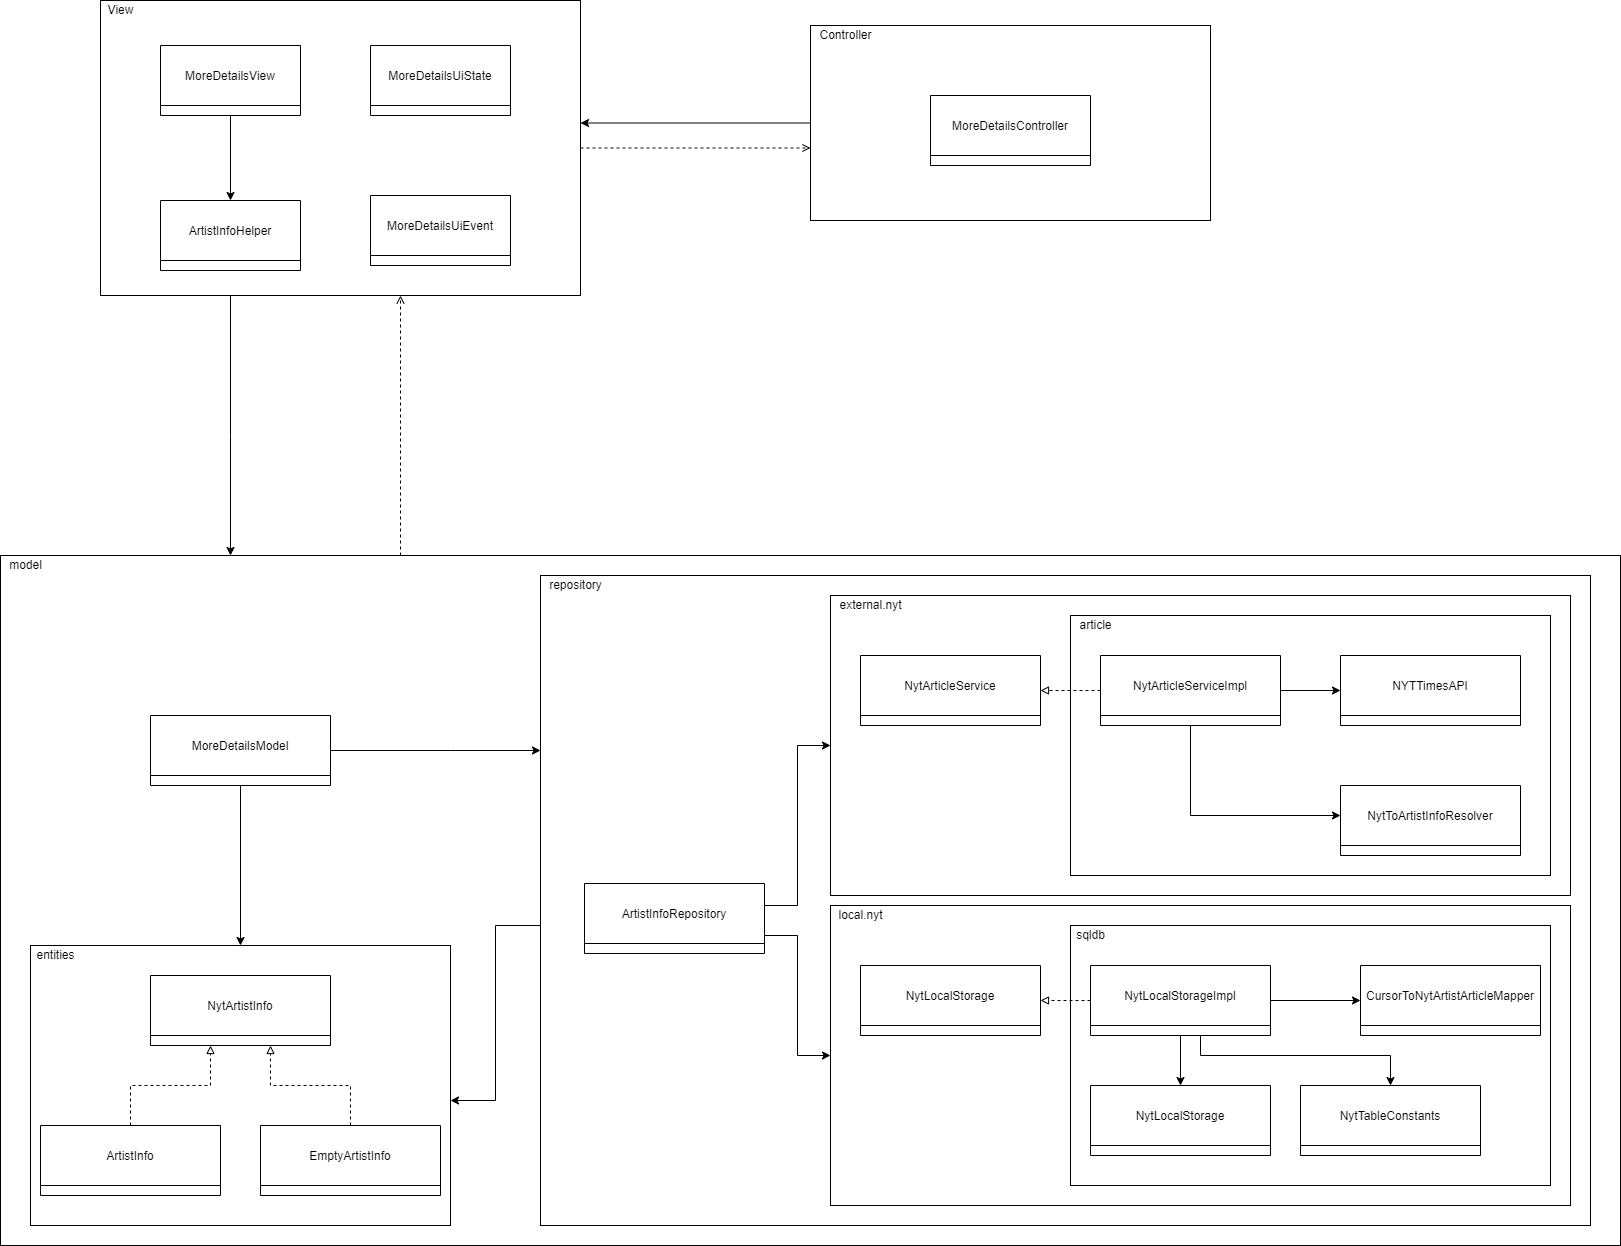

The diagram above was exported from draw.io. Its source (the exported page's mxGraphModel, read from the mxfile embedded in the PNG):
<mxGraphModel dx="1422" dy="-407" grid="1" gridSize="10" guides="1" tooltips="1" connect="1" arrows="1" fold="1" page="1" pageScale="1" pageWidth="827" pageHeight="1169" math="0" shadow="0">
  <root>
    <mxCell id="WIyWlLk6GJQsqaUBKTNV-0" />
    <mxCell id="WIyWlLk6GJQsqaUBKTNV-1" parent="WIyWlLk6GJQsqaUBKTNV-0" />
    <mxCell id="T2bfTwABxpRUcxXEbKIx-82" style="edgeStyle=orthogonalEdgeStyle;rounded=0;orthogonalLoop=1;jettySize=auto;html=1;endArrow=open;endFill=0;dashed=1;" edge="1" parent="WIyWlLk6GJQsqaUBKTNV-1" source="T2bfTwABxpRUcxXEbKIx-33" target="T2bfTwABxpRUcxXEbKIx-29">
      <mxGeometry relative="1" as="geometry">
        <Array as="points">
          <mxPoint x="640" y="1820" />
          <mxPoint x="640" y="1820" />
        </Array>
      </mxGeometry>
    </mxCell>
    <mxCell id="T2bfTwABxpRUcxXEbKIx-33" value="" style="rounded=0;whiteSpace=wrap;html=1;" vertex="1" parent="WIyWlLk6GJQsqaUBKTNV-1">
      <mxGeometry x="240" y="1940" width="1620" height="690" as="geometry" />
    </mxCell>
    <mxCell id="T2bfTwABxpRUcxXEbKIx-80" style="edgeStyle=orthogonalEdgeStyle;rounded=0;orthogonalLoop=1;jettySize=auto;html=1;endArrow=classic;endFill=1;" edge="1" parent="WIyWlLk6GJQsqaUBKTNV-1" source="T2bfTwABxpRUcxXEbKIx-31" target="T2bfTwABxpRUcxXEbKIx-29">
      <mxGeometry relative="1" as="geometry">
        <Array as="points">
          <mxPoint x="1140" y="1555" />
          <mxPoint x="1140" y="1555" />
        </Array>
      </mxGeometry>
    </mxCell>
    <mxCell id="T2bfTwABxpRUcxXEbKIx-31" value="" style="rounded=0;whiteSpace=wrap;html=1;" vertex="1" parent="WIyWlLk6GJQsqaUBKTNV-1">
      <mxGeometry x="1050" y="1410" width="400" height="195" as="geometry" />
    </mxCell>
    <mxCell id="T2bfTwABxpRUcxXEbKIx-81" style="edgeStyle=orthogonalEdgeStyle;rounded=0;orthogonalLoop=1;jettySize=auto;html=1;endArrow=classic;endFill=1;" edge="1" parent="WIyWlLk6GJQsqaUBKTNV-1" source="T2bfTwABxpRUcxXEbKIx-29" target="T2bfTwABxpRUcxXEbKIx-33">
      <mxGeometry relative="1" as="geometry">
        <Array as="points">
          <mxPoint x="470" y="1820" />
          <mxPoint x="470" y="1820" />
        </Array>
      </mxGeometry>
    </mxCell>
    <mxCell id="T2bfTwABxpRUcxXEbKIx-83" style="edgeStyle=orthogonalEdgeStyle;rounded=0;orthogonalLoop=1;jettySize=auto;html=1;endArrow=open;endFill=0;dashed=1;" edge="1" parent="WIyWlLk6GJQsqaUBKTNV-1" source="T2bfTwABxpRUcxXEbKIx-29" target="T2bfTwABxpRUcxXEbKIx-31">
      <mxGeometry relative="1" as="geometry">
        <Array as="points">
          <mxPoint x="1070" y="1598" />
          <mxPoint x="1070" y="1598" />
        </Array>
      </mxGeometry>
    </mxCell>
    <mxCell id="T2bfTwABxpRUcxXEbKIx-29" value="" style="rounded=0;whiteSpace=wrap;html=1;" vertex="1" parent="WIyWlLk6GJQsqaUBKTNV-1">
      <mxGeometry x="340" y="1385" width="480" height="295" as="geometry" />
    </mxCell>
    <mxCell id="T2bfTwABxpRUcxXEbKIx-0" value="MoreDetailsUiEvent" style="swimlane;fontStyle=0;childLayout=stackLayout;horizontal=1;startSize=60;horizontalStack=0;resizeParent=1;resizeParentMax=0;resizeLast=0;collapsible=1;marginBottom=0;" vertex="1" parent="WIyWlLk6GJQsqaUBKTNV-1">
      <mxGeometry x="610" y="1580" width="140" height="70" as="geometry" />
    </mxCell>
    <mxCell id="T2bfTwABxpRUcxXEbKIx-5" value="MoreDetailsUiState" style="swimlane;fontStyle=0;childLayout=stackLayout;horizontal=1;startSize=60;horizontalStack=0;resizeParent=1;resizeParentMax=0;resizeLast=0;collapsible=1;marginBottom=0;" vertex="1" parent="WIyWlLk6GJQsqaUBKTNV-1">
      <mxGeometry x="610" y="1430" width="140" height="70" as="geometry" />
    </mxCell>
    <mxCell id="T2bfTwABxpRUcxXEbKIx-121" style="edgeStyle=orthogonalEdgeStyle;rounded=0;orthogonalLoop=1;jettySize=auto;html=1;endArrow=classic;endFill=1;" edge="1" parent="WIyWlLk6GJQsqaUBKTNV-1" source="T2bfTwABxpRUcxXEbKIx-7" target="T2bfTwABxpRUcxXEbKIx-13">
      <mxGeometry relative="1" as="geometry" />
    </mxCell>
    <mxCell id="T2bfTwABxpRUcxXEbKIx-7" value="MoreDetailsView" style="swimlane;fontStyle=0;childLayout=stackLayout;horizontal=1;startSize=60;horizontalStack=0;resizeParent=1;resizeParentMax=0;resizeLast=0;collapsible=1;marginBottom=0;" vertex="1" parent="WIyWlLk6GJQsqaUBKTNV-1">
      <mxGeometry x="400" y="1430" width="140" height="70" as="geometry" />
    </mxCell>
    <mxCell id="T2bfTwABxpRUcxXEbKIx-13" value="ArtistInfoHelper" style="swimlane;fontStyle=0;childLayout=stackLayout;horizontal=1;startSize=60;horizontalStack=0;resizeParent=1;resizeParentMax=0;resizeLast=0;collapsible=1;marginBottom=0;" vertex="1" parent="WIyWlLk6GJQsqaUBKTNV-1">
      <mxGeometry x="400" y="1585" width="140" height="70" as="geometry" />
    </mxCell>
    <mxCell id="T2bfTwABxpRUcxXEbKIx-19" value="MoreDetailsController" style="swimlane;fontStyle=0;childLayout=stackLayout;horizontal=1;startSize=60;horizontalStack=0;resizeParent=1;resizeParentMax=0;resizeLast=0;collapsible=1;marginBottom=0;" vertex="1" parent="WIyWlLk6GJQsqaUBKTNV-1">
      <mxGeometry x="1170" y="1480" width="160" height="70" as="geometry" />
    </mxCell>
    <mxCell id="T2bfTwABxpRUcxXEbKIx-30" value="View" style="text;html=1;align=center;verticalAlign=middle;resizable=0;points=[];autosize=1;strokeColor=none;fillColor=none;" vertex="1" parent="WIyWlLk6GJQsqaUBKTNV-1">
      <mxGeometry x="340" y="1385" width="40" height="20" as="geometry" />
    </mxCell>
    <mxCell id="T2bfTwABxpRUcxXEbKIx-32" value="Controller" style="text;html=1;align=center;verticalAlign=middle;resizable=0;points=[];autosize=1;strokeColor=none;fillColor=none;" vertex="1" parent="WIyWlLk6GJQsqaUBKTNV-1">
      <mxGeometry x="1050" y="1410" width="70" height="20" as="geometry" />
    </mxCell>
    <mxCell id="T2bfTwABxpRUcxXEbKIx-34" value="model" style="text;html=1;align=center;verticalAlign=middle;resizable=0;points=[];autosize=1;strokeColor=none;fillColor=none;" vertex="1" parent="WIyWlLk6GJQsqaUBKTNV-1">
      <mxGeometry x="240" y="1940" width="50" height="20" as="geometry" />
    </mxCell>
    <mxCell id="T2bfTwABxpRUcxXEbKIx-94" style="edgeStyle=orthogonalEdgeStyle;rounded=0;orthogonalLoop=1;jettySize=auto;html=1;endArrow=classic;endFill=1;" edge="1" parent="WIyWlLk6GJQsqaUBKTNV-1" source="T2bfTwABxpRUcxXEbKIx-35" target="T2bfTwABxpRUcxXEbKIx-85">
      <mxGeometry relative="1" as="geometry">
        <Array as="points">
          <mxPoint x="735" y="2310" />
          <mxPoint x="735" y="2485" />
        </Array>
      </mxGeometry>
    </mxCell>
    <mxCell id="T2bfTwABxpRUcxXEbKIx-35" value="" style="rounded=0;whiteSpace=wrap;html=1;" vertex="1" parent="WIyWlLk6GJQsqaUBKTNV-1">
      <mxGeometry x="780" y="1960" width="1050" height="650" as="geometry" />
    </mxCell>
    <mxCell id="T2bfTwABxpRUcxXEbKIx-36" value="repository" style="text;html=1;align=center;verticalAlign=middle;resizable=0;points=[];autosize=1;strokeColor=none;fillColor=none;" vertex="1" parent="WIyWlLk6GJQsqaUBKTNV-1">
      <mxGeometry x="780" y="1960" width="70" height="20" as="geometry" />
    </mxCell>
    <mxCell id="T2bfTwABxpRUcxXEbKIx-87" style="edgeStyle=orthogonalEdgeStyle;rounded=0;orthogonalLoop=1;jettySize=auto;html=1;endArrow=classic;endFill=1;" edge="1" parent="WIyWlLk6GJQsqaUBKTNV-1" source="T2bfTwABxpRUcxXEbKIx-39" target="T2bfTwABxpRUcxXEbKIx-85">
      <mxGeometry relative="1" as="geometry" />
    </mxCell>
    <mxCell id="T2bfTwABxpRUcxXEbKIx-88" style="edgeStyle=orthogonalEdgeStyle;rounded=0;orthogonalLoop=1;jettySize=auto;html=1;endArrow=classic;endFill=1;" edge="1" parent="WIyWlLk6GJQsqaUBKTNV-1" source="T2bfTwABxpRUcxXEbKIx-39" target="T2bfTwABxpRUcxXEbKIx-35">
      <mxGeometry relative="1" as="geometry">
        <Array as="points">
          <mxPoint x="690" y="2135" />
          <mxPoint x="690" y="2135" />
        </Array>
      </mxGeometry>
    </mxCell>
    <mxCell id="T2bfTwABxpRUcxXEbKIx-39" value="MoreDetailsModel" style="swimlane;fontStyle=0;childLayout=stackLayout;horizontal=1;startSize=60;horizontalStack=0;resizeParent=1;resizeParentMax=0;resizeLast=0;collapsible=1;marginBottom=0;" vertex="1" parent="WIyWlLk6GJQsqaUBKTNV-1">
      <mxGeometry x="390" y="2100" width="180" height="70" as="geometry" />
    </mxCell>
    <mxCell id="T2bfTwABxpRUcxXEbKIx-117" style="edgeStyle=orthogonalEdgeStyle;rounded=0;orthogonalLoop=1;jettySize=auto;html=1;endArrow=classic;endFill=1;" edge="1" parent="WIyWlLk6GJQsqaUBKTNV-1" source="T2bfTwABxpRUcxXEbKIx-56" target="T2bfTwABxpRUcxXEbKIx-95">
      <mxGeometry relative="1" as="geometry">
        <Array as="points">
          <mxPoint x="1037" y="2290" />
          <mxPoint x="1037" y="2130" />
        </Array>
      </mxGeometry>
    </mxCell>
    <mxCell id="T2bfTwABxpRUcxXEbKIx-118" style="edgeStyle=orthogonalEdgeStyle;rounded=0;orthogonalLoop=1;jettySize=auto;html=1;endArrow=classic;endFill=1;" edge="1" parent="WIyWlLk6GJQsqaUBKTNV-1" source="T2bfTwABxpRUcxXEbKIx-56" target="T2bfTwABxpRUcxXEbKIx-96">
      <mxGeometry relative="1" as="geometry">
        <Array as="points">
          <mxPoint x="1037" y="2320" />
          <mxPoint x="1037" y="2440" />
        </Array>
      </mxGeometry>
    </mxCell>
    <mxCell id="T2bfTwABxpRUcxXEbKIx-56" value="ArtistInfoRepository" style="swimlane;fontStyle=0;childLayout=stackLayout;horizontal=1;startSize=60;horizontalStack=0;resizeParent=1;resizeParentMax=0;resizeLast=0;collapsible=1;marginBottom=0;" vertex="1" parent="WIyWlLk6GJQsqaUBKTNV-1">
      <mxGeometry x="824" y="2268" width="180" height="70" as="geometry" />
    </mxCell>
    <mxCell id="T2bfTwABxpRUcxXEbKIx-85" value="" style="rounded=0;whiteSpace=wrap;html=1;" vertex="1" parent="WIyWlLk6GJQsqaUBKTNV-1">
      <mxGeometry x="270" y="2330" width="420" height="280" as="geometry" />
    </mxCell>
    <mxCell id="T2bfTwABxpRUcxXEbKIx-86" value="entities" style="text;html=1;align=center;verticalAlign=middle;resizable=0;points=[];autosize=1;strokeColor=none;fillColor=none;" vertex="1" parent="WIyWlLk6GJQsqaUBKTNV-1">
      <mxGeometry x="270" y="2330" width="50" height="20" as="geometry" />
    </mxCell>
    <mxCell id="T2bfTwABxpRUcxXEbKIx-89" value="NytArtistInfo" style="swimlane;fontStyle=0;childLayout=stackLayout;horizontal=1;startSize=60;horizontalStack=0;resizeParent=1;resizeParentMax=0;resizeLast=0;collapsible=1;marginBottom=0;" vertex="1" parent="WIyWlLk6GJQsqaUBKTNV-1">
      <mxGeometry x="390" y="2360" width="180" height="70" as="geometry" />
    </mxCell>
    <mxCell id="T2bfTwABxpRUcxXEbKIx-93" style="edgeStyle=orthogonalEdgeStyle;rounded=0;orthogonalLoop=1;jettySize=auto;html=1;endArrow=block;endFill=0;dashed=1;" edge="1" parent="WIyWlLk6GJQsqaUBKTNV-1" source="T2bfTwABxpRUcxXEbKIx-90" target="T2bfTwABxpRUcxXEbKIx-89">
      <mxGeometry relative="1" as="geometry">
        <Array as="points">
          <mxPoint x="590" y="2470" />
          <mxPoint x="510" y="2470" />
        </Array>
      </mxGeometry>
    </mxCell>
    <mxCell id="T2bfTwABxpRUcxXEbKIx-90" value="EmptyArtistInfo" style="swimlane;fontStyle=0;childLayout=stackLayout;horizontal=1;startSize=60;horizontalStack=0;resizeParent=1;resizeParentMax=0;resizeLast=0;collapsible=1;marginBottom=0;" vertex="1" parent="WIyWlLk6GJQsqaUBKTNV-1">
      <mxGeometry x="500" y="2510" width="180" height="70" as="geometry" />
    </mxCell>
    <mxCell id="T2bfTwABxpRUcxXEbKIx-92" style="edgeStyle=orthogonalEdgeStyle;rounded=0;orthogonalLoop=1;jettySize=auto;html=1;endArrow=block;endFill=0;dashed=1;" edge="1" parent="WIyWlLk6GJQsqaUBKTNV-1" source="T2bfTwABxpRUcxXEbKIx-91" target="T2bfTwABxpRUcxXEbKIx-89">
      <mxGeometry relative="1" as="geometry">
        <Array as="points">
          <mxPoint x="370" y="2470" />
          <mxPoint x="450" y="2470" />
        </Array>
      </mxGeometry>
    </mxCell>
    <mxCell id="T2bfTwABxpRUcxXEbKIx-91" value="ArtistInfo" style="swimlane;fontStyle=0;childLayout=stackLayout;horizontal=1;startSize=60;horizontalStack=0;resizeParent=1;resizeParentMax=0;resizeLast=0;collapsible=1;marginBottom=0;" vertex="1" parent="WIyWlLk6GJQsqaUBKTNV-1">
      <mxGeometry x="280" y="2510" width="180" height="70" as="geometry" />
    </mxCell>
    <mxCell id="T2bfTwABxpRUcxXEbKIx-95" value="" style="rounded=0;whiteSpace=wrap;html=1;" vertex="1" parent="WIyWlLk6GJQsqaUBKTNV-1">
      <mxGeometry x="1070" y="1980" width="740" height="300" as="geometry" />
    </mxCell>
    <mxCell id="T2bfTwABxpRUcxXEbKIx-96" value="" style="rounded=0;whiteSpace=wrap;html=1;" vertex="1" parent="WIyWlLk6GJQsqaUBKTNV-1">
      <mxGeometry x="1070" y="2290" width="740" height="300" as="geometry" />
    </mxCell>
    <mxCell id="T2bfTwABxpRUcxXEbKIx-97" value="external.nyt" style="text;html=1;align=center;verticalAlign=middle;resizable=0;points=[];autosize=1;strokeColor=none;fillColor=none;" vertex="1" parent="WIyWlLk6GJQsqaUBKTNV-1">
      <mxGeometry x="1070" y="1980" width="80" height="20" as="geometry" />
    </mxCell>
    <mxCell id="T2bfTwABxpRUcxXEbKIx-98" value="local.nyt" style="text;html=1;align=center;verticalAlign=middle;resizable=0;points=[];autosize=1;strokeColor=none;fillColor=none;" vertex="1" parent="WIyWlLk6GJQsqaUBKTNV-1">
      <mxGeometry x="1070" y="2290" width="60" height="20" as="geometry" />
    </mxCell>
    <mxCell id="T2bfTwABxpRUcxXEbKIx-44" value="NytArticleService" style="swimlane;fontStyle=0;childLayout=stackLayout;horizontal=1;startSize=60;horizontalStack=0;resizeParent=1;resizeParentMax=0;resizeLast=0;collapsible=1;marginBottom=0;" vertex="1" parent="WIyWlLk6GJQsqaUBKTNV-1">
      <mxGeometry x="1100" y="2040" width="180" height="70" as="geometry" />
    </mxCell>
    <mxCell id="T2bfTwABxpRUcxXEbKIx-99" value="" style="rounded=0;whiteSpace=wrap;html=1;" vertex="1" parent="WIyWlLk6GJQsqaUBKTNV-1">
      <mxGeometry x="1310" y="2000" width="480" height="260" as="geometry" />
    </mxCell>
    <mxCell id="T2bfTwABxpRUcxXEbKIx-100" value="article" style="text;html=1;align=center;verticalAlign=middle;resizable=0;points=[];autosize=1;strokeColor=none;fillColor=none;" vertex="1" parent="WIyWlLk6GJQsqaUBKTNV-1">
      <mxGeometry x="1310" y="2000" width="50" height="20" as="geometry" />
    </mxCell>
    <mxCell id="T2bfTwABxpRUcxXEbKIx-46" value="NYTTimesAPI" style="swimlane;fontStyle=0;childLayout=stackLayout;horizontal=1;startSize=60;horizontalStack=0;resizeParent=1;resizeParentMax=0;resizeLast=0;collapsible=1;marginBottom=0;" vertex="1" parent="WIyWlLk6GJQsqaUBKTNV-1">
      <mxGeometry x="1580" y="2040" width="180" height="70" as="geometry" />
    </mxCell>
    <mxCell id="T2bfTwABxpRUcxXEbKIx-51" value="NytToArtistInfoResolver" style="swimlane;fontStyle=0;childLayout=stackLayout;horizontal=1;startSize=60;horizontalStack=0;resizeParent=1;resizeParentMax=0;resizeLast=0;collapsible=1;marginBottom=0;" vertex="1" parent="WIyWlLk6GJQsqaUBKTNV-1">
      <mxGeometry x="1580" y="2170" width="180" height="70" as="geometry" />
    </mxCell>
    <mxCell id="T2bfTwABxpRUcxXEbKIx-58" value="NytLocalStorage" style="swimlane;fontStyle=0;childLayout=stackLayout;horizontal=1;startSize=60;horizontalStack=0;resizeParent=1;resizeParentMax=0;resizeLast=0;collapsible=1;marginBottom=0;" vertex="1" parent="WIyWlLk6GJQsqaUBKTNV-1">
      <mxGeometry x="1100" y="2350" width="180" height="70" as="geometry" />
    </mxCell>
    <mxCell id="T2bfTwABxpRUcxXEbKIx-101" value="" style="rounded=0;whiteSpace=wrap;html=1;" vertex="1" parent="WIyWlLk6GJQsqaUBKTNV-1">
      <mxGeometry x="1310" y="2310" width="480" height="260" as="geometry" />
    </mxCell>
    <mxCell id="T2bfTwABxpRUcxXEbKIx-102" value="sqldb" style="text;html=1;align=center;verticalAlign=middle;resizable=0;points=[];autosize=1;strokeColor=none;fillColor=none;" vertex="1" parent="WIyWlLk6GJQsqaUBKTNV-1">
      <mxGeometry x="1310" y="2310" width="40" height="20" as="geometry" />
    </mxCell>
    <mxCell id="T2bfTwABxpRUcxXEbKIx-104" value="NytLocalStorage" style="swimlane;fontStyle=0;childLayout=stackLayout;horizontal=1;startSize=60;horizontalStack=0;resizeParent=1;resizeParentMax=0;resizeLast=0;collapsible=1;marginBottom=0;" vertex="1" parent="WIyWlLk6GJQsqaUBKTNV-1">
      <mxGeometry x="1330" y="2470" width="180" height="70" as="geometry" />
    </mxCell>
    <mxCell id="T2bfTwABxpRUcxXEbKIx-105" value="NytTableConstants" style="swimlane;fontStyle=0;childLayout=stackLayout;horizontal=1;startSize=60;horizontalStack=0;resizeParent=1;resizeParentMax=0;resizeLast=0;collapsible=1;marginBottom=0;" vertex="1" parent="WIyWlLk6GJQsqaUBKTNV-1">
      <mxGeometry x="1540" y="2470" width="180" height="70" as="geometry" />
    </mxCell>
    <mxCell id="T2bfTwABxpRUcxXEbKIx-107" style="edgeStyle=orthogonalEdgeStyle;rounded=0;orthogonalLoop=1;jettySize=auto;html=1;endArrow=classic;endFill=1;" edge="1" parent="WIyWlLk6GJQsqaUBKTNV-1" source="T2bfTwABxpRUcxXEbKIx-106" target="T2bfTwABxpRUcxXEbKIx-62">
      <mxGeometry relative="1" as="geometry" />
    </mxCell>
    <mxCell id="T2bfTwABxpRUcxXEbKIx-113" style="edgeStyle=orthogonalEdgeStyle;rounded=0;orthogonalLoop=1;jettySize=auto;html=1;endArrow=classic;endFill=1;" edge="1" parent="WIyWlLk6GJQsqaUBKTNV-1" source="T2bfTwABxpRUcxXEbKIx-106" target="T2bfTwABxpRUcxXEbKIx-104">
      <mxGeometry relative="1" as="geometry" />
    </mxCell>
    <mxCell id="T2bfTwABxpRUcxXEbKIx-114" style="edgeStyle=orthogonalEdgeStyle;rounded=0;orthogonalLoop=1;jettySize=auto;html=1;endArrow=classic;endFill=1;" edge="1" parent="WIyWlLk6GJQsqaUBKTNV-1" source="T2bfTwABxpRUcxXEbKIx-106" target="T2bfTwABxpRUcxXEbKIx-105">
      <mxGeometry relative="1" as="geometry">
        <Array as="points">
          <mxPoint x="1440" y="2440" />
          <mxPoint x="1630" y="2440" />
        </Array>
      </mxGeometry>
    </mxCell>
    <mxCell id="T2bfTwABxpRUcxXEbKIx-115" style="edgeStyle=orthogonalEdgeStyle;rounded=0;orthogonalLoop=1;jettySize=auto;html=1;endArrow=block;endFill=0;dashed=1;" edge="1" parent="WIyWlLk6GJQsqaUBKTNV-1" source="T2bfTwABxpRUcxXEbKIx-106" target="T2bfTwABxpRUcxXEbKIx-58">
      <mxGeometry relative="1" as="geometry" />
    </mxCell>
    <mxCell id="T2bfTwABxpRUcxXEbKIx-106" value="NytLocalStorageImpl" style="swimlane;fontStyle=0;childLayout=stackLayout;horizontal=1;startSize=60;horizontalStack=0;resizeParent=1;resizeParentMax=0;resizeLast=0;collapsible=1;marginBottom=0;" vertex="1" parent="WIyWlLk6GJQsqaUBKTNV-1">
      <mxGeometry x="1330" y="2350" width="180" height="70" as="geometry" />
    </mxCell>
    <mxCell id="T2bfTwABxpRUcxXEbKIx-62" value="CursorToNytArtistArticleMapper" style="swimlane;fontStyle=0;childLayout=stackLayout;horizontal=1;startSize=60;horizontalStack=0;resizeParent=1;resizeParentMax=0;resizeLast=0;collapsible=1;marginBottom=0;" vertex="1" parent="WIyWlLk6GJQsqaUBKTNV-1">
      <mxGeometry x="1600" y="2350" width="180" height="70" as="geometry" />
    </mxCell>
    <mxCell id="T2bfTwABxpRUcxXEbKIx-116" style="edgeStyle=orthogonalEdgeStyle;rounded=0;orthogonalLoop=1;jettySize=auto;html=1;endArrow=block;endFill=0;dashed=1;" edge="1" parent="WIyWlLk6GJQsqaUBKTNV-1" source="T2bfTwABxpRUcxXEbKIx-112" target="T2bfTwABxpRUcxXEbKIx-44">
      <mxGeometry relative="1" as="geometry" />
    </mxCell>
    <mxCell id="T2bfTwABxpRUcxXEbKIx-119" style="edgeStyle=orthogonalEdgeStyle;rounded=0;orthogonalLoop=1;jettySize=auto;html=1;endArrow=classic;endFill=1;" edge="1" parent="WIyWlLk6GJQsqaUBKTNV-1" source="T2bfTwABxpRUcxXEbKIx-112" target="T2bfTwABxpRUcxXEbKIx-46">
      <mxGeometry relative="1" as="geometry" />
    </mxCell>
    <mxCell id="T2bfTwABxpRUcxXEbKIx-120" style="edgeStyle=orthogonalEdgeStyle;rounded=0;orthogonalLoop=1;jettySize=auto;html=1;endArrow=classic;endFill=1;" edge="1" parent="WIyWlLk6GJQsqaUBKTNV-1" source="T2bfTwABxpRUcxXEbKIx-112" target="T2bfTwABxpRUcxXEbKIx-51">
      <mxGeometry relative="1" as="geometry">
        <Array as="points">
          <mxPoint x="1430" y="2200" />
        </Array>
      </mxGeometry>
    </mxCell>
    <mxCell id="T2bfTwABxpRUcxXEbKIx-112" value="NytArticleServiceImpl" style="swimlane;fontStyle=0;childLayout=stackLayout;horizontal=1;startSize=60;horizontalStack=0;resizeParent=1;resizeParentMax=0;resizeLast=0;collapsible=1;marginBottom=0;" vertex="1" parent="WIyWlLk6GJQsqaUBKTNV-1">
      <mxGeometry x="1340" y="2040" width="180" height="70" as="geometry" />
    </mxCell>
  </root>
</mxGraphModel>